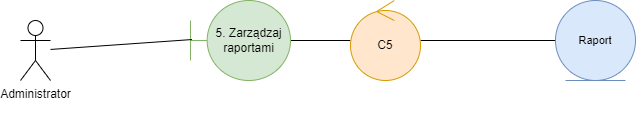

The diagram above was exported from draw.io. Its source (the exported page's mxGraphModel, read from the mxfile embedded in the PNG):
<mxGraphModel dx="1290" dy="565" grid="1" gridSize="10" guides="1" tooltips="1" connect="1" arrows="1" fold="1" page="1" pageScale="1" pageWidth="1169" pageHeight="1654" math="0" shadow="0">
  <root>
    <mxCell id="0" />
    <mxCell id="1" parent="0" />
    <mxCell id="Jb63BiPR9dPPzXLA8PIK-32" style="edgeStyle=none;rounded=0;orthogonalLoop=1;jettySize=auto;html=1;strokeColor=default;align=center;verticalAlign=middle;fontFamily=Helvetica;fontSize=11;fontColor=default;labelBackgroundColor=default;endArrow=none;endFill=0;" parent="1" source="Jb63BiPR9dPPzXLA8PIK-5" target="Jb63BiPR9dPPzXLA8PIK-11" edge="1">
      <mxGeometry relative="1" as="geometry" />
    </mxCell>
    <mxCell id="Jb63BiPR9dPPzXLA8PIK-5" value="5. Zarządzaj raportami" style="shape=umlBoundary;whiteSpace=wrap;html=1;fillColor=#d5e8d4;strokeColor=#82b366;" parent="1" vertex="1">
      <mxGeometry x="220" y="400" width="100" height="80" as="geometry" />
    </mxCell>
    <mxCell id="g2dAqePfJBc-eDMqNsvD-5" style="edgeStyle=none;rounded=0;orthogonalLoop=1;jettySize=auto;html=1;entryX=0;entryY=0.5;entryDx=0;entryDy=0;strokeColor=default;align=center;verticalAlign=middle;fontFamily=Helvetica;fontSize=11;fontColor=default;labelBackgroundColor=default;endArrow=none;endFill=0;" parent="1" source="Jb63BiPR9dPPzXLA8PIK-11" target="g2dAqePfJBc-eDMqNsvD-4" edge="1">
      <mxGeometry relative="1" as="geometry" />
    </mxCell>
    <mxCell id="Jb63BiPR9dPPzXLA8PIK-11" value="C5" style="ellipse;shape=umlControl;whiteSpace=wrap;html=1;fillColor=#ffe6cc;strokeColor=#d79b00;" parent="1" vertex="1">
      <mxGeometry x="380" y="400" width="70" height="80" as="geometry" />
    </mxCell>
    <mxCell id="Jb63BiPR9dPPzXLA8PIK-44" value="&lt;div&gt;Administrator&lt;/div&gt;&lt;div&gt;&lt;br&gt;&lt;/div&gt;" style="shape=umlActor;verticalLabelPosition=bottom;verticalAlign=top;html=1;outlineConnect=0;" parent="1" vertex="1">
      <mxGeometry x="50" y="420" width="30" height="60" as="geometry" />
    </mxCell>
    <mxCell id="Jb63BiPR9dPPzXLA8PIK-49" style="edgeStyle=none;rounded=0;orthogonalLoop=1;jettySize=auto;html=1;entryX=0.015;entryY=0.488;entryDx=0;entryDy=0;entryPerimeter=0;strokeColor=default;align=center;verticalAlign=middle;fontFamily=Helvetica;fontSize=11;fontColor=default;labelBackgroundColor=default;endArrow=none;endFill=0;" parent="1" source="Jb63BiPR9dPPzXLA8PIK-44" target="Jb63BiPR9dPPzXLA8PIK-5" edge="1">
      <mxGeometry relative="1" as="geometry" />
    </mxCell>
    <mxCell id="g2dAqePfJBc-eDMqNsvD-4" value="Raport" style="ellipse;shape=umlEntity;whiteSpace=wrap;html=1;fontFamily=Helvetica;fontSize=11;labelBackgroundColor=none;fillColor=#dae8fc;strokeColor=#6c8ebf;" parent="1" vertex="1">
      <mxGeometry x="585" y="400" width="80" height="80" as="geometry" />
    </mxCell>
  </root>
</mxGraphModel>